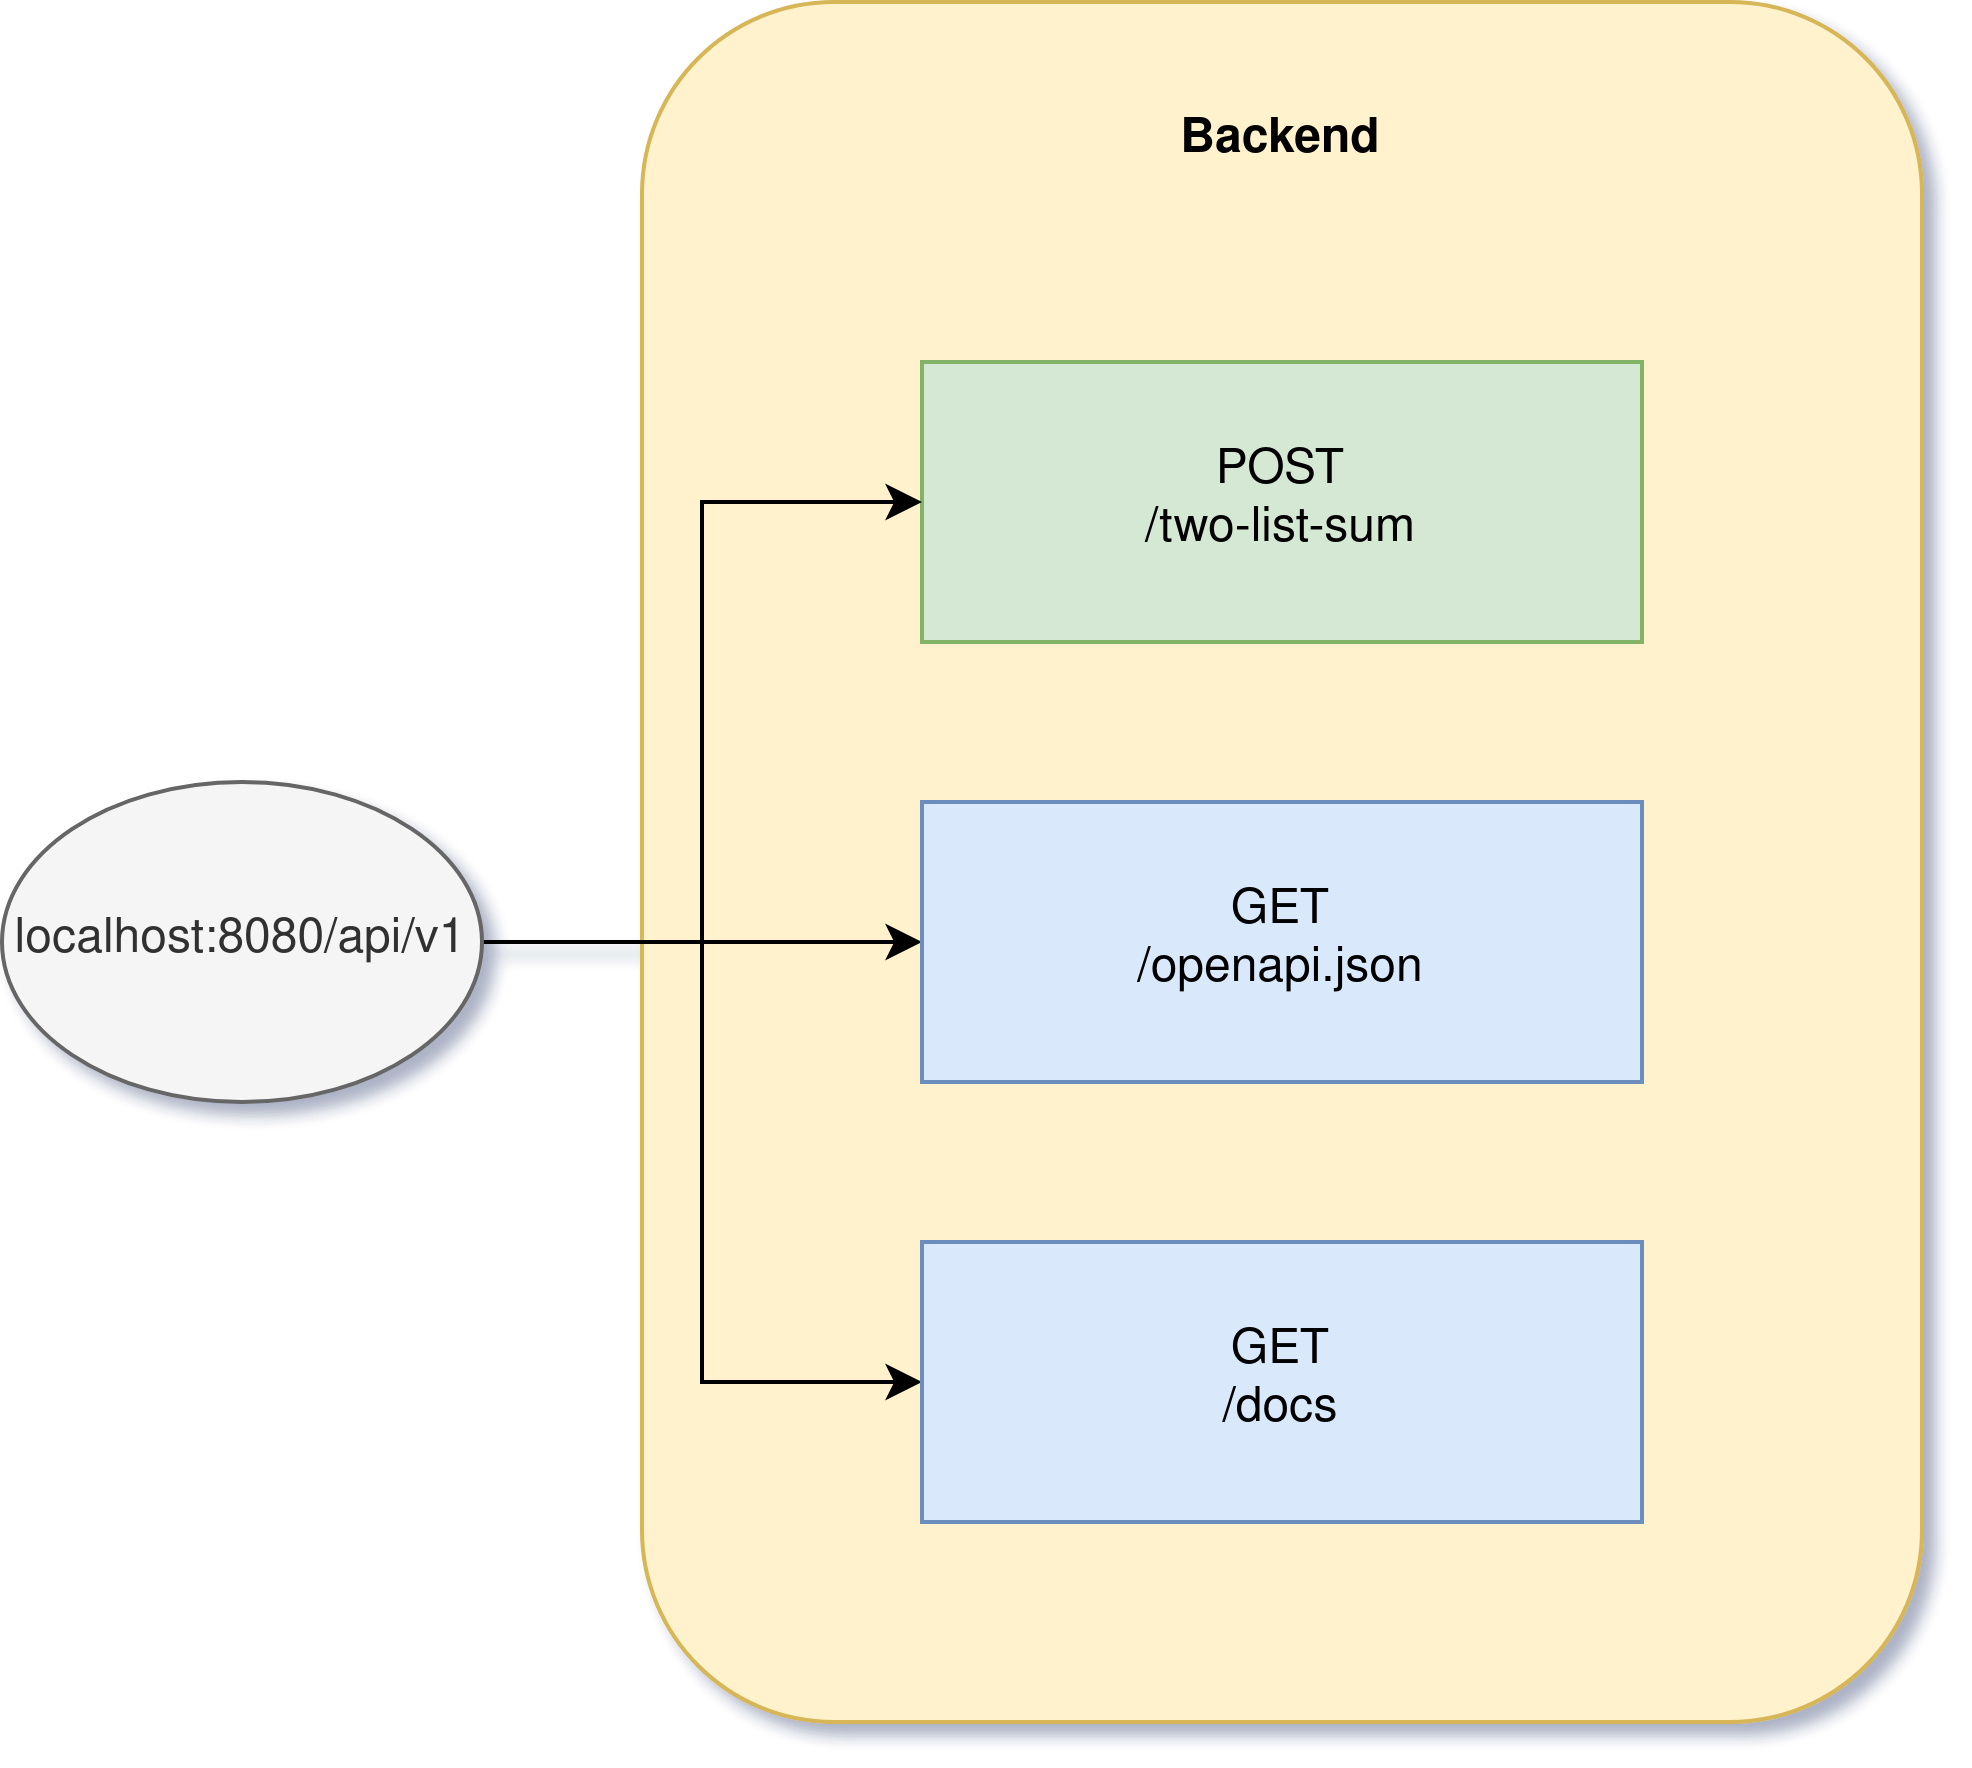

The diagram above was exported from draw.io. Its source (the exported page's mxGraphModel, read from the mxfile embedded in the PNG):
<mxGraphModel dx="879" dy="763" grid="1" gridSize="10" guides="1" tooltips="1" connect="1" arrows="1" fold="1" page="1" pageScale="1" pageWidth="850" pageHeight="1100" math="0" shadow="1">
  <root>
    <mxCell id="0" />
    <mxCell id="1" parent="0" />
    <mxCell id="0TeTpo2_4Yw9E3VA-8Az-37" value="" style="rounded=1;whiteSpace=wrap;html=1;fillColor=#fff2cc;strokeColor=#d6b656;" parent="1" vertex="1">
      <mxGeometry x="370" y="260" width="320" height="430" as="geometry" />
    </mxCell>
    <mxCell id="0TeTpo2_4Yw9E3VA-8Az-42" value="POST&lt;br&gt;/two-list-sum" style="rounded=0;whiteSpace=wrap;html=1;fillColor=#d5e8d4;strokeColor=#82b366;" parent="1" vertex="1">
      <mxGeometry x="440" y="350" width="180" height="70" as="geometry" />
    </mxCell>
    <mxCell id="Rqji75BvkaxzhBe6TcGv-1" style="edgeStyle=orthogonalEdgeStyle;rounded=0;orthogonalLoop=1;jettySize=auto;html=1;entryX=0;entryY=0.5;entryDx=0;entryDy=0;" edge="1" parent="1" source="0TeTpo2_4Yw9E3VA-8Az-44" target="0TeTpo2_4Yw9E3VA-8Az-42">
      <mxGeometry relative="1" as="geometry" />
    </mxCell>
    <mxCell id="Rqji75BvkaxzhBe6TcGv-2" style="edgeStyle=orthogonalEdgeStyle;rounded=0;orthogonalLoop=1;jettySize=auto;html=1;" edge="1" parent="1" source="0TeTpo2_4Yw9E3VA-8Az-44" target="0TeTpo2_4Yw9E3VA-8Az-51">
      <mxGeometry relative="1" as="geometry" />
    </mxCell>
    <mxCell id="Rqji75BvkaxzhBe6TcGv-5" style="edgeStyle=orthogonalEdgeStyle;rounded=0;orthogonalLoop=1;jettySize=auto;html=1;entryX=0;entryY=0.5;entryDx=0;entryDy=0;" edge="1" parent="1" source="0TeTpo2_4Yw9E3VA-8Az-44" target="0TeTpo2_4Yw9E3VA-8Az-49">
      <mxGeometry relative="1" as="geometry" />
    </mxCell>
    <mxCell id="0TeTpo2_4Yw9E3VA-8Az-44" value="localhost:8080/api/v1" style="ellipse;whiteSpace=wrap;html=1;fillColor=#f5f5f5;strokeColor=#666666;fontColor=#333333;" parent="1" vertex="1">
      <mxGeometry x="210" y="455" width="120" height="80" as="geometry" />
    </mxCell>
    <mxCell id="0TeTpo2_4Yw9E3VA-8Az-49" value="GET&lt;br&gt;&lt;div&gt;/docs&lt;/div&gt;" style="rounded=0;whiteSpace=wrap;html=1;fillColor=#dae8fc;strokeColor=#6c8ebf;" parent="1" vertex="1">
      <mxGeometry x="440" y="570" width="180" height="70" as="geometry" />
    </mxCell>
    <mxCell id="0TeTpo2_4Yw9E3VA-8Az-51" value="GET&lt;br&gt;/openapi.json" style="rounded=0;whiteSpace=wrap;html=1;fillColor=#dae8fc;strokeColor=#6c8ebf;" parent="1" vertex="1">
      <mxGeometry x="440" y="460" width="180" height="70" as="geometry" />
    </mxCell>
    <mxCell id="Rqji75BvkaxzhBe6TcGv-4" value="Backend" style="text;html=1;align=center;verticalAlign=middle;whiteSpace=wrap;rounded=0;fontStyle=1" vertex="1" parent="1">
      <mxGeometry x="500" y="280" width="60" height="30" as="geometry" />
    </mxCell>
  </root>
</mxGraphModel>